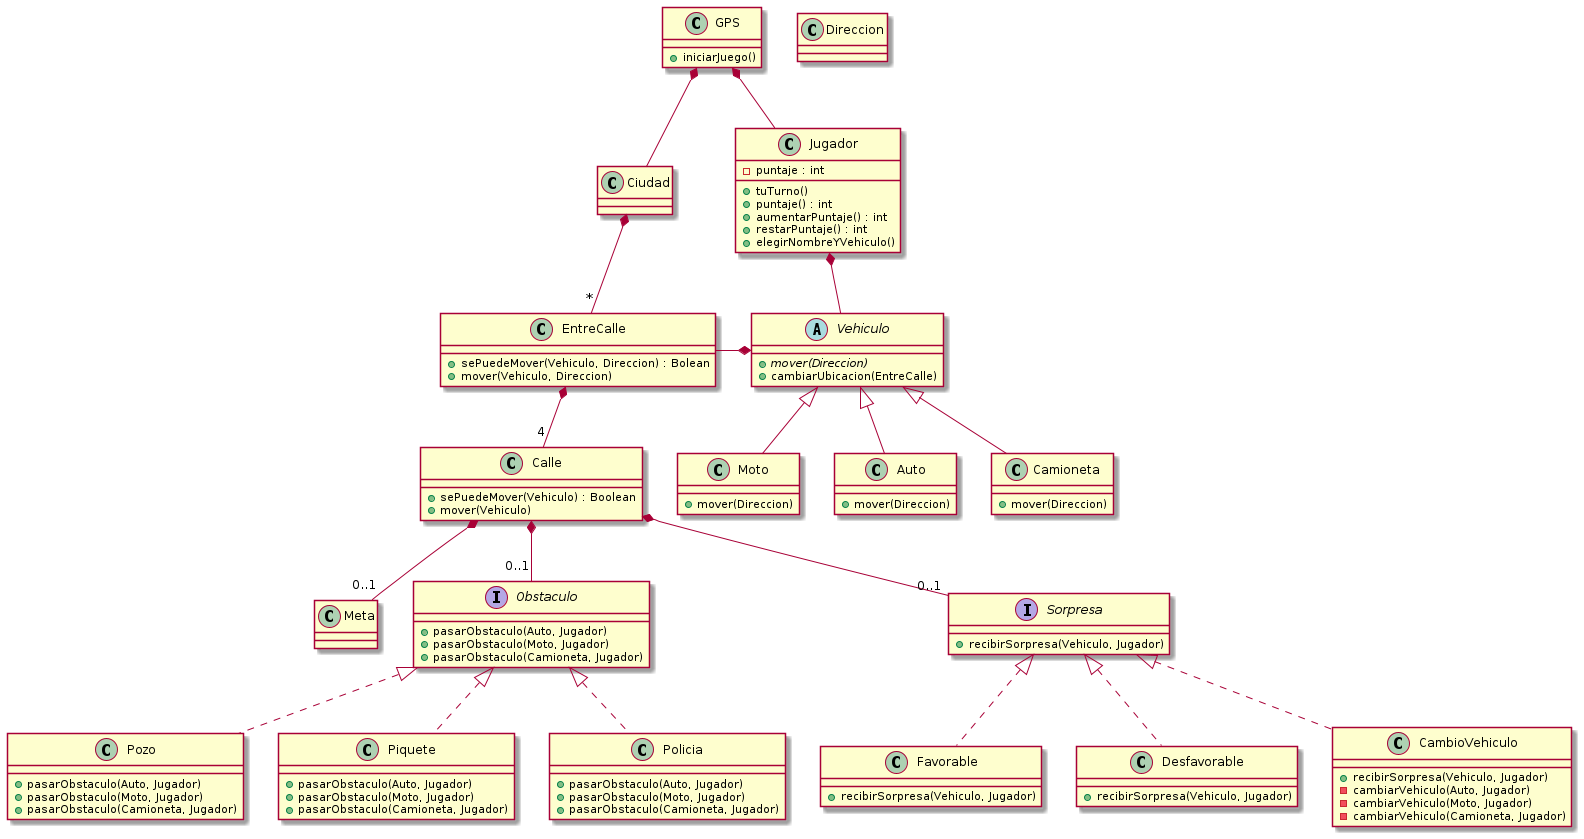

The diagram above was rendered by PlantUML. Its source (embedded in the PNG):
@startuml diagramaClaseGeneral

GPS *-- Ciudad
GPS *-- Jugador

class GPS {
    + iniciarJuego()
}

Ciudad *-- "*" EntreCalle
EntreCalle *-- "4" Calle 

class Ciudad {}

class EntreCalle {
    + sePuedeMover(Vehiculo, Direccion) : Bolean
    + mover(Vehiculo, Direccion)
}

class Calle {
    + sePuedeMover(Vehiculo) : Boolean
    + mover(Vehiculo)
}

Calle *-- "0..1" Meta
Calle *-- "0..1" Obstaculo
Calle *-- "0..1" Sorpresa

class Meta {}

interface Obstaculo {
    + pasarObstaculo(Auto, Jugador)
    + pasarObstaculo(Moto, Jugador)
    + pasarObstaculo(Camioneta, Jugador)
}

interface Sorpresa {
    + recibirSorpresa(Vehiculo, Jugador)
}

Obstaculo <|.. Pozo
Obstaculo <|.. Piquete
Obstaculo <|.. Policia

class Pozo {
    + pasarObstaculo(Auto, Jugador)
    + pasarObstaculo(Moto, Jugador)
    + pasarObstaculo(Camioneta, Jugador)
}

class Piquete {
    + pasarObstaculo(Auto, Jugador)
    + pasarObstaculo(Moto, Jugador)
    + pasarObstaculo(Camioneta, Jugador)
}

class Policia {
    + pasarObstaculo(Auto, Jugador)
    + pasarObstaculo(Moto, Jugador)
    + pasarObstaculo(Camioneta, Jugador)
}

Sorpresa <|.. Favorable
Sorpresa <|.. Desfavorable
Sorpresa <|.. CambioVehiculo

class Favorable {
    + recibirSorpresa(Vehiculo, Jugador)
}
class Desfavorable {
    + recibirSorpresa(Vehiculo, Jugador)
}
class CambioVehiculo {
    + recibirSorpresa(Vehiculo, Jugador)
    - cambiarVehiculo(Auto, Jugador)
    - cambiarVehiculo(Moto, Jugador)
    - cambiarVehiculo(Camioneta, Jugador)
}

Vehiculo *--left EntreCalle

Vehiculo <|-- Moto
Vehiculo <|-- Auto
Vehiculo <|-- Camioneta

abstract class Vehiculo {
    {abstract} + mover(Direccion)
    + cambiarUbicacion(EntreCalle)
}

class Moto {
    + mover(Direccion)
}

class Auto {
    + mover(Direccion)
}

class Camioneta {
    + mover(Direccion)
}

class Jugador {
    - puntaje : int
    + tuTurno()
    + puntaje() : int
    + aumentarPuntaje() : int
    + restarPuntaje() : int
    + elegirNombreYVehiculo()
}

Jugador *-- Vehiculo

class Direccion {}

















@enduml